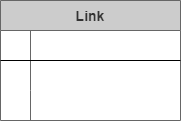

The diagram above was exported from draw.io. Its source (the exported page's mxGraphModel, read from the mxfile embedded in the PNG):
<mxGraphModel dx="1038" dy="489" grid="1" gridSize="10" guides="1" tooltips="1" connect="1" arrows="1" fold="1" page="1" pageScale="1" pageWidth="827" pageHeight="1169" math="0" shadow="0">
  <root>
    <mxCell id="7PNIYqr2xph-YgvaoxNT-0" />
    <mxCell id="7PNIYqr2xph-YgvaoxNT-1" parent="7PNIYqr2xph-YgvaoxNT-0" />
    <mxCell id="7PNIYqr2xph-YgvaoxNT-2" value="Link" style="shape=table;startSize=30;container=1;collapsible=1;childLayout=tableLayout;fixedRows=1;rowLines=0;fontStyle=1;align=center;resizeLast=1;fillColor=#cccccc;fontSize=14;strokeColor=#666666;fontColor=#333333;" parent="7PNIYqr2xph-YgvaoxNT-1" vertex="1">
      <mxGeometry x="80" y="80" width="180" height="120" as="geometry" />
    </mxCell>
    <mxCell id="7PNIYqr2xph-YgvaoxNT-3" value="" style="shape=partialRectangle;collapsible=0;dropTarget=0;pointerEvents=0;fillColor=none;top=0;left=0;bottom=1;right=0;points=[[0,0.5],[1,0.5]];portConstraint=eastwest;" parent="7PNIYqr2xph-YgvaoxNT-2" vertex="1">
      <mxGeometry y="30" width="180" height="30" as="geometry" />
    </mxCell>
    <mxCell id="7PNIYqr2xph-YgvaoxNT-4" value="" style="shape=partialRectangle;connectable=0;fillColor=none;top=0;left=0;bottom=0;right=0;fontStyle=1;overflow=hidden;strokeColor=default;fontColor=default;" parent="7PNIYqr2xph-YgvaoxNT-3" vertex="1">
      <mxGeometry width="30" height="30" as="geometry">
        <mxRectangle width="30" height="30" as="alternateBounds" />
      </mxGeometry>
    </mxCell>
    <mxCell id="7PNIYqr2xph-YgvaoxNT-5" value="" style="shape=partialRectangle;connectable=0;fillColor=none;top=0;left=0;bottom=0;right=0;align=left;spacingLeft=6;fontStyle=5;overflow=hidden;fontColor=default;" parent="7PNIYqr2xph-YgvaoxNT-3" vertex="1">
      <mxGeometry x="30" width="150" height="30" as="geometry">
        <mxRectangle width="150" height="30" as="alternateBounds" />
      </mxGeometry>
    </mxCell>
    <mxCell id="7PNIYqr2xph-YgvaoxNT-6" value="" style="shape=partialRectangle;collapsible=0;dropTarget=0;pointerEvents=0;fillColor=none;top=0;left=0;bottom=0;right=0;points=[[0,0.5],[1,0.5]];portConstraint=eastwest;" parent="7PNIYqr2xph-YgvaoxNT-2" vertex="1">
      <mxGeometry y="60" width="180" height="30" as="geometry" />
    </mxCell>
    <mxCell id="7PNIYqr2xph-YgvaoxNT-7" value="" style="shape=partialRectangle;connectable=0;fillColor=none;top=0;left=0;bottom=0;right=0;editable=1;overflow=hidden;" parent="7PNIYqr2xph-YgvaoxNT-6" vertex="1">
      <mxGeometry width="30" height="30" as="geometry">
        <mxRectangle width="30" height="30" as="alternateBounds" />
      </mxGeometry>
    </mxCell>
    <mxCell id="7PNIYqr2xph-YgvaoxNT-8" value="" style="shape=partialRectangle;connectable=0;fillColor=none;top=0;left=0;bottom=0;right=0;align=left;spacingLeft=6;overflow=hidden;strokeColor=default;fontColor=default;" parent="7PNIYqr2xph-YgvaoxNT-6" vertex="1">
      <mxGeometry x="30" width="150" height="30" as="geometry">
        <mxRectangle width="150" height="30" as="alternateBounds" />
      </mxGeometry>
    </mxCell>
    <mxCell id="7PNIYqr2xph-YgvaoxNT-12" value="" style="shape=partialRectangle;collapsible=0;dropTarget=0;pointerEvents=0;fillColor=none;top=0;left=0;bottom=0;right=0;points=[[0,0.5],[1,0.5]];portConstraint=eastwest;" parent="7PNIYqr2xph-YgvaoxNT-2" vertex="1">
      <mxGeometry y="90" width="180" height="30" as="geometry" />
    </mxCell>
    <mxCell id="7PNIYqr2xph-YgvaoxNT-13" value="" style="shape=partialRectangle;connectable=0;fillColor=none;top=0;left=0;bottom=0;right=0;editable=1;overflow=hidden;" parent="7PNIYqr2xph-YgvaoxNT-12" vertex="1">
      <mxGeometry width="30" height="30" as="geometry">
        <mxRectangle width="30" height="30" as="alternateBounds" />
      </mxGeometry>
    </mxCell>
    <mxCell id="7PNIYqr2xph-YgvaoxNT-14" value="" style="shape=partialRectangle;connectable=0;fillColor=none;top=0;left=0;bottom=0;right=0;align=left;spacingLeft=6;overflow=hidden;strokeColor=default;fontColor=default;" parent="7PNIYqr2xph-YgvaoxNT-12" vertex="1">
      <mxGeometry x="30" width="150" height="30" as="geometry">
        <mxRectangle width="150" height="30" as="alternateBounds" />
      </mxGeometry>
    </mxCell>
  </root>
</mxGraphModel>